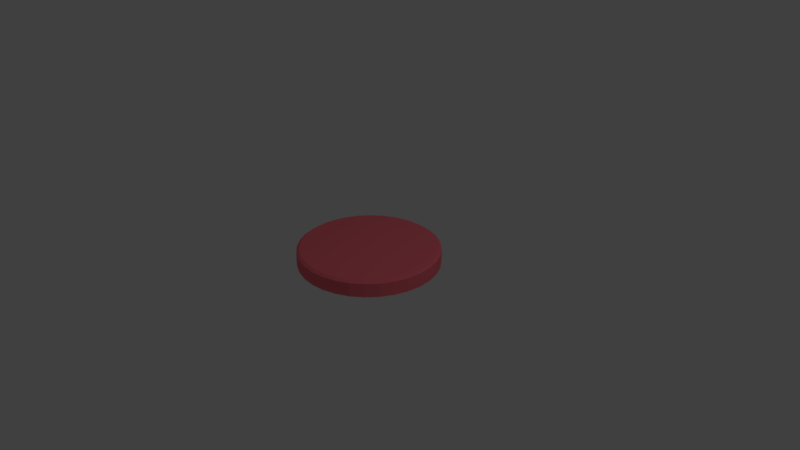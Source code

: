 # Source: BurgPatty.blend  (saved by Blender 2.79.0; exported with 4.5.12 LTS)
import bpy
from mathutils import Matrix  # noqa: F401  (used for matrix-valued properties, if any)

bpy.ops.wm.read_factory_settings(use_empty=True)
scene = bpy.context.scene
scene.name = 'Scene'

# ---- collections
col_collection_1 = bpy.data.collections.new('Collection 1'); scene.collection.children.link(col_collection_1)

# ---- materials (node trees are filled in below, after node groups)
mat_material_001 = bpy.data.materials.new('Material.001')
mat_material_001.alpha_threshold = 0.0
mat_material_001.use_transparent_shadow = False
mat_material_001.diffuse_color = (1.0, 0.1822, 0.2282, 1.0)
mat_material_001.roughness = 0.5
mat_material_002 = bpy.data.materials.new('Material.002')
mat_material_002.alpha_threshold = 0.0
mat_material_002.use_transparent_shadow = False
mat_material_002.roughness = 0.5

# ---- material node trees

# ---- world
world_world = bpy.data.worlds.new('World'); scene.world = world_world
world_world.color = (0.05088, 0.05088, 0.05088)
world_world.use_sun_shadow = False
world_world.sun_shadow_jitter_overblur = 0.0
world_world.cycles.sampling_method = 'MANUAL'

# ---- cameras
cam_camera = bpy.data.cameras.new('Camera')
cam_camera.clip_end = 100.0
cam_camera.lens = 35.0
cam_camera.sensor_width = 32.0
cam_camera.sensor_height = 18.0
cam_camera.ortho_scale = 7.314
cam_camera.dof.focus_distance = 0.0
cam_camera.dof.aperture_fstop = 128.0

# ---- lights
light_lamp = bpy.data.lights.new('Lamp', 'POINT')
light_lamp.transmission_factor = 0.0
light_lamp.cutoff_distance = 30.0
light_lamp.energy = 100.0
light_lamp.shadow_buffer_clip_start = 1.001
light_lamp.shadow_soft_size = 0.1
light_lamp.shadow_maximum_resolution = 0.006
light_lamp.use_absolute_resolution = True

# ---- meshes
me_cylinder = bpy.data.meshes.new('Cylinder')
me_cylinder.from_pydata([(6.366e-09, 0.9543, -1.0), (4.654e-09, 0.9583, 1.0), (0.1846, 0.936, -1.0), (0.1874, 0.9399, 1.0), (0.3622, 0.8817, -1.0), (0.3677, 0.8853, 1.0), (0.5258, 0.7935, -1.0), (0.5338, 0.7968, 1.0), (0.6692, 0.6748, -1.0), (0.6794, 0.6776, 1.0), (0.7869, 0.5302, -1.0), (0.7989, 0.5324, 1.0), (0.8744, 0.3652, -1.0), (0.8877, 0.3667, 1.0), (0.9282, 0.1862, -1.0), (0.9423, 0.187, 1.0), (0.9464, 8.592e-08, -1.0), (0.9608, 8.501e-08, 1.0), (0.9282, -0.1862, -1.0), (0.9423, -0.187, 1.0), (0.8744, -0.3652, -1.0), (0.8877, -0.3667, 1.0), (0.7869, -0.5302, -1.0), (0.7989, -0.5324, 1.0), (0.6692, -0.6748, -1.0), (0.6794, -0.6776, 1.0), (0.5258, -0.7935, -1.0), (0.5338, -0.7968, 1.0), (0.3622, -0.8817, -1.0), (0.3677, -0.8853, 1.0), (0.1846, -0.936, -1.0), (0.1874, -0.9399, 1.0), (-3.02e-07, -0.9543, -1.0), (-3.084e-07, -0.9583, 1.0), (-0.1846, -0.936, -1.0), (-0.1874, -0.9399, 1.0), (-0.3622, -0.8817, -1.0), (-0.3677, -0.8853, 1.0), (-0.5258, -0.7935, -1.0), (-0.5338, -0.7968, 1.0), (-0.6692, -0.6748, -1.0), (-0.6794, -0.6776, 1.0), (-0.7869, -0.5302, -1.0), (-0.7989, -0.5324, 1.0), (-0.8744, -0.3652, -1.0), (-0.8877, -0.3667, 1.0), (-0.9282, -0.1862, -1.0), (-0.9423, -0.187, 1.0), (-0.9464, 9.354e-07, -1.0), (-0.9608, 9.38e-07, 1.0), (-0.9282, 0.1862, -1.0), (-0.9423, 0.187, 1.0), (-0.8744, 0.3652, -1.0), (-0.8877, 0.3667, 1.0), (-0.7869, 0.5302, -1.0), (-0.7989, 0.5324, 1.0), (-0.6692, 0.6748, -1.0), (-0.6794, 0.6776, 1.0), (-0.5258, 0.7935, -1.0), (-0.5338, 0.7968, 1.0), (-0.3622, 0.8817, -1.0), (-0.3677, 0.8853, 1.0), (-0.1846, 0.936, -1.0), (-0.1874, 0.9399, 1.0), (0.0, 1.0, 0.7752), (0.1951, 0.9808, 0.7752), (0.3827, 0.9239, 0.7752), (0.5556, 0.8315, 0.7752), (0.7071, 0.7071, 0.7752), (0.8315, 0.5556, 0.7752), (0.9239, 0.3827, 0.7752), (0.9808, 0.1951, 0.7752), (1.0, 7.55e-08, 0.7752), (0.9808, -0.1951, 0.7752), (0.9239, -0.3827, 0.7752), (0.8315, -0.5556, 0.7752), (0.7071, -0.7071, 0.7752), (0.5556, -0.8315, 0.7752), (0.3827, -0.9239, 0.7752), (0.1951, -0.9808, 0.7752), (-3.258e-07, -1.0, 0.7752), (-0.1951, -0.9808, 0.7752), (-0.3827, -0.9239, 0.7752), (-0.5556, -0.8315, 0.7752), (-0.7071, -0.7071, 0.7752), (-0.8315, -0.5556, 0.7752), (-0.9239, -0.3827, 0.7752), (-0.9808, -0.1951, 0.7752), (-1.0, 9.656e-07, 0.7752), (-0.9808, 0.1951, 0.7752), (-0.9239, 0.3827, 0.7752), (-0.8315, 0.5556, 0.7752), (-0.7071, 0.7071, 0.7752), (-0.5556, 0.8315, 0.7752), (-0.3827, 0.9239, 0.7752), (-0.1951, 0.9808, 0.7752), (0.1951, 0.9808, -0.7622), (0.3827, 0.9239, -0.7622), (0.5556, 0.8315, -0.7622), (0.7071, 0.7071, -0.7622), (0.8315, 0.5556, -0.7622), (0.9239, 0.3827, -0.7622), (0.9808, 0.1951, -0.7622), (1.0, 7.55e-08, -0.7622), (0.9808, -0.1951, -0.7622), (0.9239, -0.3827, -0.7622), (0.8315, -0.5556, -0.7622), (0.7071, -0.7071, -0.7622), (0.5556, -0.8315, -0.7622), (0.3827, -0.9239, -0.7622), (0.1951, -0.9808, -0.7622), (-3.258e-07, -1.0, -0.7622), (-0.1951, -0.9808, -0.7622), (-0.3827, -0.9239, -0.7622), (-0.5556, -0.8315, -0.7622), (-0.7071, -0.7071, -0.7622), (-0.8315, -0.5556, -0.7622), (-0.9239, -0.3827, -0.7622), (-0.9808, -0.1951, -0.7622), (-1.0, 9.656e-07, -0.7622), (-0.9808, 0.1951, -0.7622), (-0.9239, 0.3827, -0.7622), (-0.8315, 0.5556, -0.7622), (-0.7071, 0.7071, -0.7622), (-0.5556, 0.8315, -0.7622), (-0.3827, 0.9239, -0.7622), (-0.1951, 0.9808, -0.7622), (0.0, 1.0, -0.7622)], [], [(64, 1, 3, 65), (65, 3, 5, 66), (66, 5, 7, 67), (67, 7, 9, 68), (68, 9, 11, 69), (69, 11, 13, 70), (70, 13, 15, 71), (71, 15, 17, 72), (72, 17, 19, 73), (73, 19, 21, 74), (74, 21, 23, 75), (75, 23, 25, 76), (76, 25, 27, 77), (77, 27, 29, 78), (78, 29, 31, 79), (79, 31, 33, 80), (80, 33, 35, 81), (81, 35, 37, 82), (82, 37, 39, 83), (83, 39, 41, 84), (84, 41, 43, 85), (85, 43, 45, 86), (86, 45, 47, 87), (87, 47, 49, 88), (88, 49, 51, 89), (89, 51, 53, 90), (90, 53, 55, 91), (91, 55, 57, 92), (92, 57, 59, 93), (93, 59, 61, 94), (3, 1, 63, 61, 59, 57, 55, 53, 51, 49, 47, 45, 43, 41, 39, 37, 35, 33, 31, 29, 27, 25, 23, 21, 19, 17, 15, 13, 11, 9, 7, 5), (94, 61, 63, 95), (95, 63, 1, 64), (0, 2, 4, 6, 8, 10, 12, 14, 16, 18, 20, 22, 24, 26, 28, 30, 32, 34, 36, 38, 40, 42, 44, 46, 48, 50, 52, 54, 56, 58, 60, 62), (126, 95, 64, 127), (125, 94, 95, 126), (124, 93, 94, 125), (123, 92, 93, 124), (122, 91, 92, 123), (121, 90, 91, 122), (120, 89, 90, 121), (119, 88, 89, 120), (118, 87, 88, 119), (117, 86, 87, 118), (116, 85, 86, 117), (115, 84, 85, 116), (114, 83, 84, 115), (113, 82, 83, 114), (112, 81, 82, 113), (111, 80, 81, 112), (110, 79, 80, 111), (109, 78, 79, 110), (108, 77, 78, 109), (107, 76, 77, 108), (106, 75, 76, 107), (105, 74, 75, 106), (104, 73, 74, 105), (103, 72, 73, 104), (102, 71, 72, 103), (101, 70, 71, 102), (100, 69, 70, 101), (99, 68, 69, 100), (98, 67, 68, 99), (97, 66, 67, 98), (96, 65, 66, 97), (127, 64, 65, 96), (0, 127, 96, 2), (2, 96, 97, 4), (4, 97, 98, 6), (6, 98, 99, 8), (8, 99, 100, 10), (10, 100, 101, 12), (12, 101, 102, 14), (14, 102, 103, 16), (16, 103, 104, 18), (18, 104, 105, 20), (20, 105, 106, 22), (22, 106, 107, 24), (24, 107, 108, 26), (26, 108, 109, 28), (28, 109, 110, 30), (30, 110, 111, 32), (32, 111, 112, 34), (34, 112, 113, 36), (36, 113, 114, 38), (38, 114, 115, 40), (40, 115, 116, 42), (42, 116, 117, 44), (44, 117, 118, 46), (46, 118, 119, 48), (48, 119, 120, 50), (50, 120, 121, 52), (52, 121, 122, 54), (54, 122, 123, 56), (56, 123, 124, 58), (58, 124, 125, 60), (60, 125, 126, 62), (62, 126, 127, 0)])
_uv = me_cylinder.uv_layers.new(name='UVMap')
_uv.uv.foreach_set('vector', [0.9437, 0.6549, 0.9998, 0.6549, 0.9998, 0.6081, 0.9437, 0.6062, 0.9437, 0.6062, 0.9998, 0.6081, 0.9998, 0.5631, 0.9437, 0.5593, 0.9437, 0.5593, 0.9998, 0.5631, 0.9998, 0.5216, 0.9437, 0.5162, 0.9437, 0.5162, 0.9998, 0.5216, 0.9998, 0.4852, 0.9437, 0.4783, 0.9437, 0.4783, 0.9998, 0.4857, 0.9998, 0.5219, 0.9437, 0.5162, 0.9437, 0.5162, 0.9998, 0.5219, 0.9998, 0.5633, 0.9437, 0.5593, 0.9437, 0.5593, 0.9998, 0.5633, 0.9998, 0.6082, 0.9437, 0.6062, 0.9437, 0.6062, 0.9998, 0.6082, 0.9998, 0.6549, 0.9437, 0.6549, 0.9437, 0.6549, 0.9998, 0.6549, 0.9998, 0.7017, 0.9437, 0.7037, 0.9437, 0.7037, 0.9998, 0.7017, 0.9998, 0.7466, 0.9437, 0.7506, 0.9437, 0.7506, 0.9998, 0.7466, 0.9998, 0.788, 0.9437, 0.7937, 0.9437, 0.7937, 0.9998, 0.788, 0.9998, 0.8242, 0.9437, 0.8316, 0.4437, 0.4783, 0.4998, 0.4852, 0.4998, 0.5216, 0.4437, 0.5162, 0.4437, 0.5162, 0.4998, 0.5216, 0.4998, 0.5631, 0.4437, 0.5593, 0.4437, 0.5593, 0.4998, 0.5631, 0.4998, 0.6081, 0.4437, 0.6062, 0.4437, 0.6062, 0.4998, 0.6081, 0.4998, 0.6549, 0.4437, 0.6549, 0.4437, 0.6549, 0.4998, 0.6549, 0.4998, 0.7018, 0.4437, 0.7037, 0.4437, 0.7037, 0.4998, 0.7018, 0.4998, 0.7468, 0.4437, 0.7506, 0.4437, 0.7506, 0.4998, 0.7468, 0.4998, 0.7883, 0.4437, 0.7937, 0.4437, 0.7937, 0.4998, 0.7883, 0.4998, 0.8247, 0.4437, 0.8316, 0.4437, 0.8316, 0.4998, 0.8242, 0.4998, 0.788, 0.4437, 0.7937, 0.4437, 0.7937, 0.4998, 0.788, 0.4998, 0.7466, 0.4437, 0.7506, 0.4437, 0.7506, 0.4998, 0.7466, 0.4998, 0.7017, 0.4437, 0.7037, 0.4437, 0.7037, 0.4998, 0.7017, 0.4998, 0.6549, 0.4437, 0.6549, 0.4437, 0.6549, 0.4998, 0.6549, 0.4998, 0.6082, 0.4437, 0.6062, 0.4437, 0.6062, 0.4998, 0.6082, 0.4998, 0.5633, 0.4437, 0.5593, 0.4437, 0.5593, 0.4998, 0.5633, 0.4998, 0.5219, 0.4437, 0.5162, 0.4437, 0.5162, 0.4998, 0.5219, 0.4998, 0.4857, 0.4437, 0.4783, 0.9437, 0.8316, 0.9998, 0.8247, 0.9998, 0.7883, 0.9437, 0.7937, 0.9437, 0.7937, 0.9998, 0.7883, 0.9998, 0.7468, 0.9437, 0.7506, 0.000179, 0.2627, 0.000179, 0.2157, 0.009335, 0.1695, 0.0273, 0.126, 0.05337, 0.08688, 0.08656, 0.0536, 0.1256, 0.02743, 0.1689, 0.009406, 0.215, 0.0002031, 0.2619, 0.000179, 0.3079, 0.009335, 0.3513, 0.02732, 0.3903, 0.05344, 0.4235, 0.08669, 0.4496, 0.1258, 0.4675, 0.1693, 0.4767, 0.2154, 0.4767, 0.2625, 0.4675, 0.3086, 0.4496, 0.3521, 0.4235, 0.3912, 0.3903, 0.4245, 0.3513, 0.4507, 0.3079, 0.4687, 0.2619, 0.4779, 0.215, 0.4779, 0.1689, 0.4688, 0.1256, 0.4508, 0.08656, 0.4247, 0.05337, 0.3914, 0.0273, 0.3523, 0.009335, 0.3089, 0.9437, 0.7506, 0.9998, 0.7468, 0.9998, 0.7018, 0.9437, 0.7037, 0.9437, 0.7037, 0.9998, 0.7018, 0.9998, 0.6549, 0.9437, 0.6549, 0.7355, 0.4747, 0.781, 0.4657, 0.8238, 0.4479, 0.8624, 0.422, 0.8951, 0.389, 0.9209, 0.3502, 0.9386, 0.307, 0.9477, 0.2612, 0.9477, 0.2145, 0.9386, 0.1686, 0.9209, 0.1254, 0.8951, 0.08652, 0.8624, 0.05343, 0.8238, 0.0274, 0.781, 0.009446, 0.7355, 0.0002544, 0.6892, 0.000179, 0.6437, 0.009222, 0.6009, 0.02704, 0.5624, 0.05294, 0.5296, 0.08593, 0.5038, 0.1247, 0.4861, 0.1679, 0.477, 0.2137, 0.477, 0.2604, 0.4861, 0.3063, 0.5038, 0.3495, 0.5296, 0.3884, 0.5624, 0.4215, 0.6009, 0.4475, 0.6437, 0.4655, 0.6892, 0.4747, 0.5596, 0.7037, 0.9437, 0.7037, 0.9437, 0.6549, 0.5596, 0.6549, 0.5596, 0.7506, 0.9437, 0.7506, 0.9437, 0.7037, 0.5596, 0.7037, 0.5596, 0.7937, 0.9437, 0.7937, 0.9437, 0.7506, 0.5596, 0.7506, 0.5596, 0.8316, 0.9437, 0.8316, 0.9437, 0.7937, 0.5596, 0.7937, 0.05958, 0.5162, 0.4437, 0.5162, 0.4437, 0.4783, 0.05958, 0.4783, 0.05958, 0.5593, 0.4437, 0.5593, 0.4437, 0.5162, 0.05958, 0.5162, 0.05958, 0.6062, 0.4437, 0.6062, 0.4437, 0.5593, 0.05958, 0.5593, 0.05958, 0.6549, 0.4437, 0.6549, 0.4437, 0.6062, 0.05958, 0.6062, 0.05958, 0.7037, 0.4437, 0.7037, 0.4437, 0.6549, 0.05958, 0.6549, 0.05958, 0.7506, 0.4437, 0.7506, 0.4437, 0.7037, 0.05958, 0.7037, 0.05958, 0.7937, 0.4437, 0.7937, 0.4437, 0.7506, 0.05958, 0.7506, 0.05958, 0.8316, 0.4437, 0.8316, 0.4437, 0.7937, 0.05958, 0.7937, 0.05958, 0.7937, 0.4437, 0.7937, 0.4437, 0.8316, 0.05958, 0.8316, 0.05958, 0.7506, 0.4437, 0.7506, 0.4437, 0.7937, 0.05958, 0.7937, 0.05958, 0.7037, 0.4437, 0.7037, 0.4437, 0.7506, 0.05958, 0.7506, 0.05958, 0.6549, 0.4437, 0.6549, 0.4437, 0.7037, 0.05958, 0.7037, 0.05958, 0.6062, 0.4437, 0.6062, 0.4437, 0.6549, 0.05958, 0.6549, 0.05958, 0.5593, 0.4437, 0.5593, 0.4437, 0.6062, 0.05958, 0.6062, 0.05958, 0.5162, 0.4437, 0.5162, 0.4437, 0.5593, 0.05958, 0.5593, 0.05958, 0.4783, 0.4437, 0.4783, 0.4437, 0.5162, 0.05958, 0.5162, 0.5596, 0.7937, 0.9437, 0.7937, 0.9437, 0.8316, 0.5596, 0.8316, 0.5596, 0.7506, 0.9437, 0.7506, 0.9437, 0.7937, 0.5596, 0.7937, 0.5596, 0.7037, 0.9437, 0.7037, 0.9437, 0.7506, 0.5596, 0.7506, 0.5596, 0.6549, 0.9437, 0.6549, 0.9437, 0.7037, 0.5596, 0.7037, 0.5596, 0.6062, 0.9437, 0.6062, 0.9437, 0.6549, 0.5596, 0.6549, 0.5596, 0.5593, 0.9437, 0.5593, 0.9437, 0.6062, 0.5596, 0.6062, 0.5596, 0.5162, 0.9437, 0.5162, 0.9437, 0.5593, 0.5596, 0.5593, 0.5596, 0.4783, 0.9437, 0.4783, 0.9437, 0.5162, 0.5596, 0.5162, 0.5596, 0.5162, 0.9437, 0.5162, 0.9437, 0.4783, 0.5596, 0.4783, 0.5596, 0.5593, 0.9437, 0.5593, 0.9437, 0.5162, 0.5596, 0.5162, 0.5596, 0.6062, 0.9437, 0.6062, 0.9437, 0.5593, 0.5596, 0.5593, 0.5596, 0.6549, 0.9437, 0.6549, 0.9437, 0.6062, 0.5596, 0.6062, 0.5002, 0.6549, 0.5596, 0.6549, 0.5596, 0.6062, 0.5002, 0.6088, 0.5002, 0.6088, 0.5596, 0.6062, 0.5596, 0.5593, 0.5002, 0.5645, 0.5002, 0.5645, 0.5596, 0.5593, 0.5596, 0.5162, 0.5002, 0.5236, 0.5002, 0.5236, 0.5596, 0.5162, 0.5596, 0.4783, 0.5002, 0.4878, 0.5002, 0.4864, 0.5596, 0.4783, 0.5596, 0.5162, 0.5002, 0.5225, 0.5002, 0.5225, 0.5596, 0.5162, 0.5596, 0.5593, 0.5002, 0.5637, 0.5002, 0.5637, 0.5596, 0.5593, 0.5596, 0.6062, 0.5002, 0.6084, 0.5002, 0.6084, 0.5596, 0.6062, 0.5596, 0.6549, 0.5002, 0.6549, 0.5002, 0.6549, 0.5596, 0.6549, 0.5596, 0.7037, 0.5002, 0.7015, 0.5002, 0.7015, 0.5596, 0.7037, 0.5596, 0.7506, 0.5002, 0.7462, 0.5002, 0.7462, 0.5596, 0.7506, 0.5596, 0.7937, 0.5002, 0.7874, 0.5002, 0.7874, 0.5596, 0.7937, 0.5596, 0.8316, 0.5002, 0.8235, 0.000179, 0.4878, 0.05958, 0.4783, 0.05958, 0.5162, 0.000179, 0.5236, 0.000179, 0.5236, 0.05958, 0.5162, 0.05958, 0.5593, 0.000179, 0.5645, 0.000179, 0.5645, 0.05958, 0.5593, 0.05958, 0.6062, 0.000179, 0.6088, 0.000179, 0.6088, 0.05958, 0.6062, 0.05958, 0.6549, 0.000179, 0.6549, 0.000179, 0.6549, 0.05958, 0.6549, 0.05958, 0.7037, 0.000179, 0.7011, 0.000179, 0.7011, 0.05958, 0.7037, 0.05958, 0.7506, 0.000179, 0.7454, 0.000179, 0.7454, 0.05958, 0.7506, 0.05958, 0.7937, 0.000179, 0.7863, 0.000179, 0.7863, 0.05958, 0.7937, 0.05958, 0.8316, 0.000179, 0.8221, 0.000179, 0.8235, 0.05958, 0.8316, 0.05958, 0.7937, 0.000179, 0.7874, 0.000179, 0.7874, 0.05958, 0.7937, 0.05958, 0.7506, 0.000179, 0.7462, 0.000179, 0.7462, 0.05958, 0.7506, 0.05958, 0.7037, 0.000179, 0.7015, 0.000179, 0.7015, 0.05958, 0.7037, 0.05958, 0.6549, 0.000179, 0.6549, 0.000179, 0.6549, 0.05958, 0.6549, 0.05958, 0.6062, 0.000179, 0.6084, 0.000179, 0.6084, 0.05958, 0.6062, 0.05958, 0.5593, 0.000179, 0.5637, 0.000179, 0.5637, 0.05958, 0.5593, 0.05958, 0.5162, 0.000179, 0.5225, 0.000179, 0.5225, 0.05958, 0.5162, 0.05958, 0.4783, 0.000179, 0.4864, 0.5002, 0.8221, 0.5596, 0.8316, 0.5596, 0.7937, 0.5002, 0.7863, 0.5002, 0.7863, 0.5596, 0.7937, 0.5596, 0.7506, 0.5002, 0.7454, 0.5002, 0.7454, 0.5596, 0.7506, 0.5596, 0.7037, 0.5002, 0.7011, 0.5002, 0.7011, 0.5596, 0.7037, 0.5596, 0.6549, 0.5002, 0.6549])
me_cylinder.materials.append(mat_material_001)
me_cylinder.materials.append(mat_material_002)
me_cylinder.use_remesh_preserve_volume = False
me_cylinder.use_remesh_preserve_attributes = False
me_cylinder.use_mirror_vertex_groups = False
me_cylinder.update()

# ---- objects
ob_cylinder = bpy.data.objects.new('Cylinder', me_cylinder)
ob_lamp = bpy.data.objects.new('Lamp', light_lamp)
ob_camera = bpy.data.objects.new('Camera', cam_camera)

# ---- transforms, parenting, visibility, modifiers, constraints
ob_cylinder.location = (0.0, 0.0, 0.0)
ob_cylinder.scale = (0.9331, 0.9292, 0.1188)
ob_cylinder.lineart.crease_threshold = 0.0
ob_lamp.location = (4.076, 1.005, 5.904)
ob_lamp.rotation_euler = (0.6503, 0.05522, 1.866)
ob_lamp.lock_rotations_4d = False
ob_lamp.empty_display_type = 'ARROWS'
ob_lamp.color = (0.0, 0.0, 0.0, 0.0)
ob_lamp.lineart.crease_threshold = 0.0
ob_camera.location = (7.481, -6.508, 5.344)
ob_camera.rotation_euler = (1.109, 0.0, 0.8149)
ob_camera.lock_rotations_4d = False
ob_camera.empty_display_type = 'ARROWS'
ob_camera.color = (0.0, 0.0, 0.0, 0.0)
ob_camera.display_type = 'WIRE'
ob_camera.lineart.crease_threshold = 0.0

# ---- collection membership
col_collection_1.objects.link(ob_cylinder)
col_collection_1.objects.link(ob_lamp)
col_collection_1.objects.link(ob_camera)

# ---- scene / render settings (as saved in the file)
scene.camera = ob_camera
scene.frame_start = 1; scene.frame_end = 250; scene.frame_set(1)
scene.render.engine = 'BLENDER_EEVEE_NEXT'
scene.render.resolution_percentage = 50
scene.render.dither_intensity = 0.0
scene.cycles.use_denoising = False
scene.cycles.samples = 128
scene.cycles.sampling_pattern = 'TABULATED_SOBOL'
scene.cycles.use_adaptive_sampling = False
scene.cycles.use_light_tree = False
scene.cycles.blur_glossy = 0.0
scene.cycles.sample_clamp_indirect = 0.0
scene.view_settings.view_transform = 'Standard'
bpy.context.view_layer.update()
